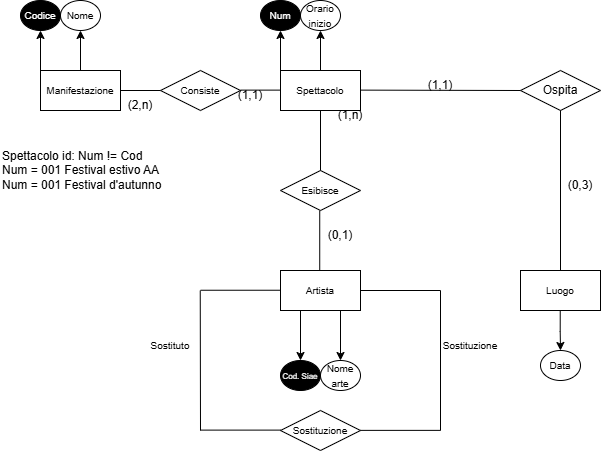

The diagram above was exported from draw.io. Its source (the exported page's mxGraphModel, read from the mxfile embedded in the PNG):
<mxGraphModel dx="949" dy="521" grid="1" gridSize="10" guides="1" tooltips="1" connect="1" arrows="1" fold="1" page="1" pageScale="1" pageWidth="827" pageHeight="1169" math="0" shadow="0">
  <root>
    <mxCell id="0" />
    <mxCell id="1" parent="0" />
    <mxCell id="QInXNKqvuN8ADu4XxlFh-56" edge="1" parent="1" source="QInXNKqvuN8ADu4XxlFh-38" style="edgeStyle=orthogonalEdgeStyle;rounded=0;orthogonalLoop=1;jettySize=auto;html=1;exitX=0;exitY=0;exitDx=0;exitDy=0;entryX=0.5;entryY=1;entryDx=0;entryDy=0;" target="QInXNKqvuN8ADu4XxlFh-55">
      <mxGeometry relative="1" as="geometry" />
    </mxCell>
    <mxCell id="QInXNKqvuN8ADu4XxlFh-38" parent="1" style="whiteSpace=wrap;html=1;" value="&lt;font style=&quot;font-size: 10px;&quot;&gt;Manifestazione&lt;/font&gt;" vertex="1">
      <mxGeometry height="40" width="80" x="80" y="80" as="geometry" />
    </mxCell>
    <mxCell id="QInXNKqvuN8ADu4XxlFh-39" parent="1" style="whiteSpace=wrap;html=1;" value="&lt;font style=&quot;font-size: 10px;&quot;&gt;Spettacolo&lt;/font&gt;" vertex="1">
      <mxGeometry height="40" width="80" x="320" y="80" as="geometry" />
    </mxCell>
    <mxCell id="QInXNKqvuN8ADu4XxlFh-75" edge="1" parent="1" source="QInXNKqvuN8ADu4XxlFh-40" style="edgeStyle=orthogonalEdgeStyle;rounded=0;orthogonalLoop=1;jettySize=auto;html=1;exitX=0.25;exitY=1;exitDx=0;exitDy=0;entryX=0.5;entryY=0;entryDx=0;entryDy=0;" target="QInXNKqvuN8ADu4XxlFh-70">
      <mxGeometry relative="1" as="geometry" />
    </mxCell>
    <mxCell id="QInXNKqvuN8ADu4XxlFh-76" edge="1" parent="1" source="QInXNKqvuN8ADu4XxlFh-40" style="edgeStyle=orthogonalEdgeStyle;rounded=0;orthogonalLoop=1;jettySize=auto;html=1;exitX=0.75;exitY=1;exitDx=0;exitDy=0;" target="QInXNKqvuN8ADu4XxlFh-71">
      <mxGeometry relative="1" as="geometry" />
    </mxCell>
    <mxCell id="QInXNKqvuN8ADu4XxlFh-40" parent="1" style="whiteSpace=wrap;html=1;" value="&lt;font style=&quot;font-size: 10px;&quot;&gt;Artista&lt;/font&gt;" vertex="1">
      <mxGeometry height="40" width="80" x="320" y="280" as="geometry" />
    </mxCell>
    <mxCell id="QInXNKqvuN8ADu4XxlFh-41" parent="1" style="whiteSpace=wrap;html=1;" value="&lt;font style=&quot;font-size: 10px;&quot;&gt;Luogo&lt;/font&gt;" vertex="1">
      <mxGeometry height="40" width="80" x="560" y="280" as="geometry" />
    </mxCell>
    <mxCell id="QInXNKqvuN8ADu4XxlFh-42" parent="1" style="rhombus;whiteSpace=wrap;html=1;" value="&lt;font style=&quot;font-size: 10px;&quot;&gt;Consiste&lt;/font&gt;" vertex="1">
      <mxGeometry height="40" width="80" x="200" y="80" as="geometry" />
    </mxCell>
    <mxCell id="QInXNKqvuN8ADu4XxlFh-45" edge="1" parent="1" source="QInXNKqvuN8ADu4XxlFh-42" style="edgeStyle=orthogonalEdgeStyle;rounded=0;orthogonalLoop=1;jettySize=auto;html=1;exitX=0.5;exitY=1;exitDx=0;exitDy=0;" target="QInXNKqvuN8ADu4XxlFh-42">
      <mxGeometry relative="1" as="geometry" />
    </mxCell>
    <mxCell id="QInXNKqvuN8ADu4XxlFh-46" parent="1" style="rhombus;whiteSpace=wrap;html=1;" value="&lt;font style=&quot;font-size: 10px;&quot;&gt;Esibisce&lt;/font&gt;" vertex="1">
      <mxGeometry height="40" width="80" x="320" y="180" as="geometry" />
    </mxCell>
    <mxCell id="QInXNKqvuN8ADu4XxlFh-55" parent="1" style="ellipse;whiteSpace=wrap;html=1;align=center;fillColor=#000000;" value="&lt;font style=&quot;font-size: 10px; color: light-dark(rgb(255, 255, 255), rgb(255, 255, 255));&quot;&gt;Codice&lt;/font&gt;" vertex="1">
      <mxGeometry height="30" width="40" x="60" y="10" as="geometry" />
    </mxCell>
    <mxCell id="QInXNKqvuN8ADu4XxlFh-58" parent="1" style="ellipse;whiteSpace=wrap;html=1;align=center;" value="&lt;font style=&quot;font-size: 10px;&quot;&gt;Nome&lt;/font&gt;" vertex="1">
      <mxGeometry height="30" width="40" x="100" y="10" as="geometry" />
    </mxCell>
    <mxCell id="QInXNKqvuN8ADu4XxlFh-59" edge="1" parent="1" source="QInXNKqvuN8ADu4XxlFh-38" style="edgeStyle=orthogonalEdgeStyle;rounded=0;orthogonalLoop=1;jettySize=auto;html=1;exitX=0.5;exitY=0;exitDx=0;exitDy=0;entryX=0.5;entryY=1;entryDx=0;entryDy=0;" target="QInXNKqvuN8ADu4XxlFh-58">
      <mxGeometry relative="1" as="geometry" />
    </mxCell>
    <mxCell id="QInXNKqvuN8ADu4XxlFh-60" parent="1" style="shape=rhombus;perimeter=rhombusPerimeter;whiteSpace=wrap;html=1;align=center;" value="Ospita" vertex="1">
      <mxGeometry height="40" width="80" x="560" y="80" as="geometry" />
    </mxCell>
    <mxCell id="QInXNKqvuN8ADu4XxlFh-61" edge="1" parent="1" style="edgeStyle=orthogonalEdgeStyle;rounded=0;orthogonalLoop=1;jettySize=auto;html=1;exitX=0;exitY=0;exitDx=0;exitDy=0;entryX=0.5;entryY=1;entryDx=0;entryDy=0;" target="QInXNKqvuN8ADu4XxlFh-62">
      <mxGeometry relative="1" as="geometry">
        <mxPoint x="320" y="80" as="sourcePoint" />
      </mxGeometry>
    </mxCell>
    <mxCell id="QInXNKqvuN8ADu4XxlFh-62" parent="1" style="ellipse;whiteSpace=wrap;html=1;align=center;fillColor=#000000;" value="&lt;font style=&quot;font-size: 10px; color: light-dark(rgb(255, 255, 255), rgb(237, 237, 237));&quot;&gt;Num&lt;/font&gt;" vertex="1">
      <mxGeometry height="30" width="40" x="300" y="10" as="geometry" />
    </mxCell>
    <mxCell id="QInXNKqvuN8ADu4XxlFh-63" parent="1" style="ellipse;whiteSpace=wrap;html=1;align=center;" value="&lt;font style=&quot;font-size: 10px;&quot;&gt;Orario inizio&lt;/font&gt;" vertex="1">
      <mxGeometry height="30" width="40" x="340" y="10" as="geometry" />
    </mxCell>
    <mxCell id="QInXNKqvuN8ADu4XxlFh-64" edge="1" parent="1" style="edgeStyle=orthogonalEdgeStyle;rounded=0;orthogonalLoop=1;jettySize=auto;html=1;exitX=0.5;exitY=0;exitDx=0;exitDy=0;entryX=0.5;entryY=1;entryDx=0;entryDy=0;" target="QInXNKqvuN8ADu4XxlFh-63">
      <mxGeometry relative="1" as="geometry">
        <mxPoint x="360" y="80" as="sourcePoint" />
      </mxGeometry>
    </mxCell>
    <mxCell id="QInXNKqvuN8ADu4XxlFh-70" parent="1" style="ellipse;whiteSpace=wrap;html=1;align=center;fillColor=#000000;fillStyle=auto;gradientColor=none;" value="&lt;font style=&quot;font-size: 8px; color: rgb(255, 255, 255);&quot;&gt;Cod. Siae&lt;/font&gt;" vertex="1">
      <mxGeometry height="30" width="40" x="320" y="370" as="geometry" />
    </mxCell>
    <mxCell id="QInXNKqvuN8ADu4XxlFh-71" parent="1" style="ellipse;whiteSpace=wrap;html=1;align=center;" value="&lt;font style=&quot;font-size: 10px;&quot;&gt;Nome arte&lt;/font&gt;" vertex="1">
      <mxGeometry height="30" width="40" x="360" y="370" as="geometry" />
    </mxCell>
    <mxCell id="QInXNKqvuN8ADu4XxlFh-84" parent="1" style="ellipse;whiteSpace=wrap;html=1;align=center;" value="&lt;font style=&quot;font-size: 10px;&quot;&gt;Data&lt;/font&gt;" vertex="1">
      <mxGeometry height="30" width="40" x="580" y="360" as="geometry" />
    </mxCell>
    <mxCell id="QInXNKqvuN8ADu4XxlFh-85" edge="1" parent="1" style="edgeStyle=orthogonalEdgeStyle;rounded=0;orthogonalLoop=1;jettySize=auto;html=1;exitX=0.75;exitY=1;exitDx=0;exitDy=0;">
      <mxGeometry relative="1" as="geometry">
        <mxPoint x="599.73" y="320" as="sourcePoint" />
        <mxPoint x="600" y="360" as="targetPoint" />
      </mxGeometry>
    </mxCell>
    <mxCell id="QInXNKqvuN8ADu4XxlFh-87" edge="1" parent="1" source="QInXNKqvuN8ADu4XxlFh-41" style="endArrow=none;html=1;rounded=0;entryX=0.5;entryY=1;entryDx=0;entryDy=0;exitX=0.5;exitY=0;exitDx=0;exitDy=0;" target="QInXNKqvuN8ADu4XxlFh-60" value="">
      <mxGeometry height="50" relative="1" width="50" as="geometry">
        <mxPoint x="580" y="190" as="sourcePoint" />
        <mxPoint x="630" y="140" as="targetPoint" />
      </mxGeometry>
    </mxCell>
    <mxCell id="QInXNKqvuN8ADu4XxlFh-88" edge="1" parent="1" source="QInXNKqvuN8ADu4XxlFh-46" style="endArrow=none;html=1;rounded=0;exitX=0.5;exitY=0;exitDx=0;exitDy=0;entryX=0.5;entryY=1;entryDx=0;entryDy=0;" target="QInXNKqvuN8ADu4XxlFh-39" value="">
      <mxGeometry height="50" relative="1" width="50" as="geometry">
        <mxPoint x="310" y="170" as="sourcePoint" />
        <mxPoint x="360" y="120" as="targetPoint" />
      </mxGeometry>
    </mxCell>
    <mxCell id="QInXNKqvuN8ADu4XxlFh-89" edge="1" parent="1" style="endArrow=none;html=1;rounded=0;exitX=0.5;exitY=0;exitDx=0;exitDy=0;entryX=0.5;entryY=1;entryDx=0;entryDy=0;" value="">
      <mxGeometry height="50" relative="1" width="50" as="geometry">
        <mxPoint x="359.23" y="280" as="sourcePoint" />
        <mxPoint x="359.23" y="220" as="targetPoint" />
      </mxGeometry>
    </mxCell>
    <mxCell id="QInXNKqvuN8ADu4XxlFh-90" edge="1" parent="1" source="QInXNKqvuN8ADu4XxlFh-42" style="endArrow=none;html=1;rounded=0;entryX=0.5;entryY=1;entryDx=0;entryDy=0;" value="">
      <mxGeometry height="50" relative="1" width="50" as="geometry">
        <mxPoint x="160" y="160" as="sourcePoint" />
        <mxPoint x="160" y="100" as="targetPoint" />
      </mxGeometry>
    </mxCell>
    <mxCell id="QInXNKqvuN8ADu4XxlFh-91" edge="1" parent="1" style="endArrow=none;html=1;rounded=0;entryX=0.5;entryY=1;entryDx=0;entryDy=0;" value="">
      <mxGeometry height="50" relative="1" width="50" as="geometry">
        <mxPoint x="320" y="99.62" as="sourcePoint" />
        <mxPoint x="280" y="99.62" as="targetPoint" />
      </mxGeometry>
    </mxCell>
    <mxCell id="QInXNKqvuN8ADu4XxlFh-92" edge="1" parent="1" source="QInXNKqvuN8ADu4XxlFh-60" style="endArrow=none;html=1;rounded=0;entryX=0.5;entryY=1;entryDx=0;entryDy=0;exitX=0;exitY=0.5;exitDx=0;exitDy=0;" value="">
      <mxGeometry height="50" relative="1" width="50" as="geometry">
        <mxPoint x="440" y="99.62" as="sourcePoint" />
        <mxPoint x="400" y="99.62" as="targetPoint" />
      </mxGeometry>
    </mxCell>
    <mxCell id="QInXNKqvuN8ADu4XxlFh-93" parent="1" style="text;html=1;whiteSpace=wrap;strokeColor=none;fillColor=none;align=left;verticalAlign=middle;rounded=0;" value="&lt;div&gt;Spettacolo id: Num != Cod&lt;/div&gt;Num = 001 Festival estivo AA&lt;div&gt;Num = 001 Festival d'autunno&lt;/div&gt;" vertex="1">
      <mxGeometry height="40" width="210" x="40" y="160" as="geometry" />
    </mxCell>
    <mxCell id="QInXNKqvuN8ADu4XxlFh-95" parent="1" style="text;html=1;whiteSpace=wrap;strokeColor=none;fillColor=none;align=center;verticalAlign=middle;rounded=0;" value="(2,n)" vertex="1">
      <mxGeometry height="10" width="40" x="160" y="110" as="geometry" />
    </mxCell>
    <mxCell id="QInXNKqvuN8ADu4XxlFh-97" edge="1" parent="1" style="endArrow=none;html=1;rounded=0;exitX=0.5;exitY=0;exitDx=0;exitDy=0;" value="">
      <mxGeometry height="50" relative="1" width="50" as="geometry">
        <mxPoint x="400" y="300" as="sourcePoint" />
        <mxPoint x="480" y="300" as="targetPoint" />
      </mxGeometry>
    </mxCell>
    <mxCell id="QInXNKqvuN8ADu4XxlFh-98" edge="1" parent="1" style="endArrow=none;html=1;rounded=0;exitX=0.5;exitY=0;exitDx=0;exitDy=0;" value="">
      <mxGeometry height="50" relative="1" width="50" as="geometry">
        <mxPoint x="480" y="300" as="sourcePoint" />
        <mxPoint x="480" y="440" as="targetPoint" />
      </mxGeometry>
    </mxCell>
    <mxCell id="QInXNKqvuN8ADu4XxlFh-99" edge="1" parent="1" style="endArrow=none;html=1;rounded=0;exitX=0.5;exitY=0;exitDx=0;exitDy=0;" value="">
      <mxGeometry height="50" relative="1" width="50" as="geometry">
        <mxPoint x="240" y="299.74" as="sourcePoint" />
        <mxPoint x="320" y="299.74" as="targetPoint" />
      </mxGeometry>
    </mxCell>
    <mxCell id="QInXNKqvuN8ADu4XxlFh-100" edge="1" parent="1" style="endArrow=none;html=1;rounded=0;exitX=0.5;exitY=0;exitDx=0;exitDy=0;" value="">
      <mxGeometry height="50" relative="1" width="50" as="geometry">
        <mxPoint x="239.74" y="300" as="sourcePoint" />
        <mxPoint x="240" y="440" as="targetPoint" />
      </mxGeometry>
    </mxCell>
    <mxCell id="QInXNKqvuN8ADu4XxlFh-101" parent="1" style="rhombus;whiteSpace=wrap;html=1;" value="&lt;font style=&quot;font-size: 10px;&quot;&gt;Sostituzione&lt;/font&gt;" vertex="1">
      <mxGeometry height="40" width="80" x="320" y="420" as="geometry" />
    </mxCell>
    <mxCell id="QInXNKqvuN8ADu4XxlFh-102" edge="1" parent="1" style="endArrow=none;html=1;rounded=0;exitX=0.5;exitY=0;exitDx=0;exitDy=0;" value="">
      <mxGeometry height="50" relative="1" width="50" as="geometry">
        <mxPoint x="400" y="439.87" as="sourcePoint" />
        <mxPoint x="480" y="439.87" as="targetPoint" />
      </mxGeometry>
    </mxCell>
    <mxCell id="QInXNKqvuN8ADu4XxlFh-103" edge="1" parent="1" style="endArrow=none;html=1;rounded=0;exitX=0.5;exitY=0;exitDx=0;exitDy=0;" value="">
      <mxGeometry height="50" relative="1" width="50" as="geometry">
        <mxPoint x="240" y="439.61" as="sourcePoint" />
        <mxPoint x="320" y="439.61" as="targetPoint" />
      </mxGeometry>
    </mxCell>
    <mxCell id="QInXNKqvuN8ADu4XxlFh-104" parent="1" style="text;html=1;whiteSpace=wrap;strokeColor=none;fillColor=none;align=center;verticalAlign=middle;rounded=0;" value="&lt;font style=&quot;font-size: 10px;&quot;&gt;Sostituto&lt;/font&gt;" vertex="1">
      <mxGeometry height="30" width="60" x="180" y="340" as="geometry" />
    </mxCell>
    <mxCell id="QInXNKqvuN8ADu4XxlFh-105" parent="1" style="text;html=1;whiteSpace=wrap;strokeColor=none;fillColor=none;align=center;verticalAlign=middle;rounded=0;" value="&lt;font style=&quot;font-size: 10px;&quot;&gt;Sostituzione&lt;/font&gt;" vertex="1">
      <mxGeometry height="30" width="60" x="480" y="340" as="geometry" />
    </mxCell>
    <mxCell id="QInXNKqvuN8ADu4XxlFh-106" parent="1" style="text;html=1;whiteSpace=wrap;strokeColor=none;fillColor=none;align=center;verticalAlign=middle;rounded=0;" value="(0,1)" vertex="1">
      <mxGeometry height="10" width="40" x="360" y="240" as="geometry" />
    </mxCell>
    <mxCell id="QInXNKqvuN8ADu4XxlFh-107" parent="1" style="text;html=1;whiteSpace=wrap;strokeColor=none;fillColor=none;align=center;verticalAlign=middle;rounded=0;" value="(0,3)" vertex="1">
      <mxGeometry height="10" width="40" x="600" y="190" as="geometry" />
    </mxCell>
    <mxCell id="QInXNKqvuN8ADu4XxlFh-108" parent="1" style="text;html=1;whiteSpace=wrap;strokeColor=none;fillColor=none;align=center;verticalAlign=middle;rounded=0;" value="(1,n)" vertex="1">
      <mxGeometry height="10" width="40" x="370" y="120" as="geometry" />
    </mxCell>
    <mxCell id="QInXNKqvuN8ADu4XxlFh-109" parent="1" style="text;html=1;whiteSpace=wrap;strokeColor=none;fillColor=none;align=center;verticalAlign=middle;rounded=0;" value="(1,1)" vertex="1">
      <mxGeometry height="10" width="40" x="270" y="100" as="geometry" />
    </mxCell>
    <mxCell id="QInXNKqvuN8ADu4XxlFh-110" parent="1" style="text;html=1;whiteSpace=wrap;strokeColor=none;fillColor=none;align=center;verticalAlign=middle;rounded=0;" value="(1,1)" vertex="1">
      <mxGeometry height="10" width="40" x="460" y="90" as="geometry" />
    </mxCell>
  </root>
</mxGraphModel>